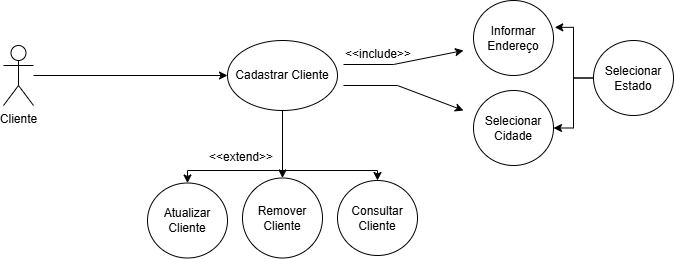

The diagram above was exported from draw.io. Its source (the exported page's mxGraphModel, read from the mxfile embedded in the PNG):
<mxGraphModel dx="1310" dy="695" grid="1" gridSize="10" guides="1" tooltips="1" connect="1" arrows="1" fold="1" page="1" pageScale="1" pageWidth="827" pageHeight="1169" math="0" shadow="0">
  <root>
    <mxCell id="0" />
    <mxCell id="1" parent="0" />
    <mxCell id="tu2N7aeItE4ifkND0UPz-4" edge="1" parent="1" source="tu2N7aeItE4ifkND0UPz-1" style="edgeStyle=orthogonalEdgeStyle;rounded=0;orthogonalLoop=1;jettySize=auto;html=1;entryX=0;entryY=0.5;entryDx=0;entryDy=0;" target="tu2N7aeItE4ifkND0UPz-2">
      <mxGeometry relative="1" as="geometry" />
    </mxCell>
    <mxCell id="tu2N7aeItE4ifkND0UPz-1" parent="1" style="shape=umlActor;verticalLabelPosition=bottom;verticalAlign=top;html=1;outlineConnect=0;" value="Cliente" vertex="1">
      <mxGeometry height="60" width="30" x="80" y="295" as="geometry" />
    </mxCell>
    <mxCell id="tu2N7aeItE4ifkND0UPz-8" edge="1" parent="1" source="tu2N7aeItE4ifkND0UPz-2" style="edgeStyle=orthogonalEdgeStyle;rounded=0;orthogonalLoop=1;jettySize=auto;html=1;" target="tu2N7aeItE4ifkND0UPz-6">
      <mxGeometry relative="1" as="geometry" />
    </mxCell>
    <mxCell id="tu2N7aeItE4ifkND0UPz-10" edge="1" parent="1" source="tu2N7aeItE4ifkND0UPz-2" style="edgeStyle=orthogonalEdgeStyle;rounded=0;orthogonalLoop=1;jettySize=auto;html=1;entryX=0.5;entryY=0;entryDx=0;entryDy=0;" target="tu2N7aeItE4ifkND0UPz-5">
      <mxGeometry relative="1" as="geometry">
        <Array as="points">
          <mxPoint x="359" y="420" />
          <mxPoint x="264" y="420" />
        </Array>
      </mxGeometry>
    </mxCell>
    <mxCell id="tu2N7aeItE4ifkND0UPz-11" edge="1" parent="1" source="tu2N7aeItE4ifkND0UPz-2" style="edgeStyle=orthogonalEdgeStyle;rounded=0;orthogonalLoop=1;jettySize=auto;html=1;" target="tu2N7aeItE4ifkND0UPz-7">
      <mxGeometry relative="1" as="geometry">
        <Array as="points">
          <mxPoint x="359" y="420" />
          <mxPoint x="454" y="420" />
        </Array>
      </mxGeometry>
    </mxCell>
    <mxCell id="tu2N7aeItE4ifkND0UPz-2" parent="1" style="ellipse;whiteSpace=wrap;html=1;" value="Cadastrar Cliente" vertex="1">
      <mxGeometry height="70" width="110" x="304" y="290" as="geometry" />
    </mxCell>
    <mxCell id="tu2N7aeItE4ifkND0UPz-5" parent="1" style="ellipse;whiteSpace=wrap;html=1;" value="Atualizar Cliente" vertex="1">
      <mxGeometry height="75" width="80" x="224" y="432.5" as="geometry" />
    </mxCell>
    <mxCell id="tu2N7aeItE4ifkND0UPz-6" parent="1" style="ellipse;whiteSpace=wrap;html=1;" value="Remover Cliente" vertex="1">
      <mxGeometry height="80" width="80" x="319" y="427.5" as="geometry" />
    </mxCell>
    <mxCell id="tu2N7aeItE4ifkND0UPz-7" parent="1" style="ellipse;whiteSpace=wrap;html=1;" value="Consultar Cliente" vertex="1">
      <mxGeometry height="75" width="80" x="414" y="430" as="geometry" />
    </mxCell>
    <mxCell id="tu2N7aeItE4ifkND0UPz-12" parent="1" style="text;whiteSpace=wrap;html=1;" value="&amp;lt;&amp;lt;extend&amp;gt;&amp;gt;" vertex="1">
      <mxGeometry height="40" width="130" x="284" y="392.5" as="geometry" />
    </mxCell>
    <mxCell id="tu2N7aeItE4ifkND0UPz-13" parent="1" style="ellipse;whiteSpace=wrap;html=1;" value="Informar Endereço" vertex="1">
      <mxGeometry height="75" width="80" x="550" y="250" as="geometry" />
    </mxCell>
    <mxCell id="tu2N7aeItE4ifkND0UPz-14" parent="1" style="ellipse;whiteSpace=wrap;html=1;" value="Selecionar Cidade" vertex="1">
      <mxGeometry height="75" width="80" x="550" y="340" as="geometry" />
    </mxCell>
    <mxCell id="tu2N7aeItE4ifkND0UPz-17" edge="1" parent="1" source="tu2N7aeItE4ifkND0UPz-15" style="edgeStyle=orthogonalEdgeStyle;rounded=0;orthogonalLoop=1;jettySize=auto;html=1;entryX=1;entryY=0.5;entryDx=0;entryDy=0;" target="tu2N7aeItE4ifkND0UPz-14">
      <mxGeometry relative="1" as="geometry" />
    </mxCell>
    <mxCell id="tu2N7aeItE4ifkND0UPz-15" parent="1" style="ellipse;whiteSpace=wrap;html=1;" value="Selecionar Estado" vertex="1">
      <mxGeometry height="75" width="80" x="670" y="290" as="geometry" />
    </mxCell>
    <mxCell id="tu2N7aeItE4ifkND0UPz-16" edge="1" parent="1" source="tu2N7aeItE4ifkND0UPz-15" style="edgeStyle=orthogonalEdgeStyle;rounded=0;orthogonalLoop=1;jettySize=auto;html=1;entryX=1.016;entryY=0.358;entryDx=0;entryDy=0;entryPerimeter=0;" target="tu2N7aeItE4ifkND0UPz-13">
      <mxGeometry relative="1" as="geometry" />
    </mxCell>
    <mxCell id="tu2N7aeItE4ifkND0UPz-18" edge="1" parent="1" style="endArrow=classic;html=1;rounded=0;" value="">
      <mxGeometry height="50" relative="1" width="50" as="geometry">
        <Array as="points">
          <mxPoint x="474" y="335" />
        </Array>
        <mxPoint x="420" y="335" as="sourcePoint" />
        <mxPoint x="540" y="360" as="targetPoint" />
      </mxGeometry>
    </mxCell>
    <mxCell id="tu2N7aeItE4ifkND0UPz-19" edge="1" parent="1" style="endArrow=classic;html=1;rounded=0;" value="">
      <mxGeometry height="50" relative="1" width="50" as="geometry">
        <Array as="points">
          <mxPoint x="470" y="314" />
        </Array>
        <mxPoint x="420" y="314" as="sourcePoint" />
        <mxPoint x="540" y="300" as="targetPoint" />
      </mxGeometry>
    </mxCell>
    <mxCell id="tu2N7aeItE4ifkND0UPz-20" parent="1" style="text;whiteSpace=wrap;html=1;" value="&amp;lt;&amp;lt;include&amp;gt;&amp;gt;" vertex="1">
      <mxGeometry height="40" width="130" x="420" y="290" as="geometry" />
    </mxCell>
  </root>
</mxGraphModel>